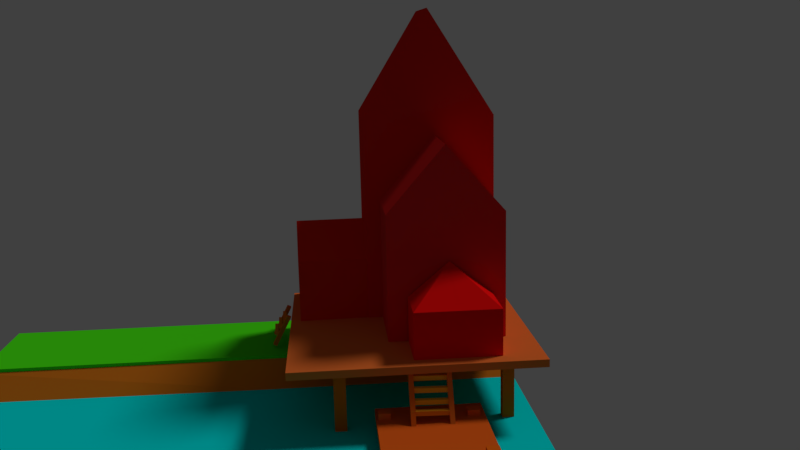 # Source: anastasius.blend  (saved by Blender 2.79.0; exported with 4.5.12 LTS)
import bpy
from mathutils import Matrix  # noqa: F401  (used for matrix-valued properties, if any)

bpy.ops.wm.read_factory_settings(use_empty=True)
scene = bpy.context.scene
scene.name = 'Scene'

# ---- collections
col_collection_1 = bpy.data.collections.new('Collection 1'); scene.collection.children.link(col_collection_1)

# ---- materials (node trees are filled in below, after node groups)
mat_material_005 = bpy.data.materials.new('Material.005')
mat_material_005.alpha_threshold = 0.0
mat_material_005.use_transparent_shadow = False
mat_material_005.diffuse_color = (0.8, 0.3911, 0.01814, 1.0)
mat_material_005.roughness = 0.5
mat_material_007 = bpy.data.materials.new('Material.007')
mat_material_007.alpha_threshold = 0.0
mat_material_007.use_transparent_shadow = False
mat_material_007.diffuse_color = (0.8, 0.388, 0.01025, 1.0)
mat_material_007.roughness = 0.5
mat_material_023 = bpy.data.materials.new('Material.023')
mat_material_023.alpha_threshold = 0.0
mat_material_023.use_transparent_shadow = False
mat_material_023.diffuse_color = (0.8, 0.2266, 0.001922, 1.0)
mat_material_023.roughness = 0.5
mat_material_024 = bpy.data.materials.new('Material.024')
mat_material_024.alpha_threshold = 0.0
mat_material_024.use_transparent_shadow = False
mat_material_024.diffuse_color = (0.8, 0.2991, 0.03489, 1.0)
mat_material_024.roughness = 0.5
mat_material_020 = bpy.data.materials.new('Material.020')
mat_material_020.alpha_threshold = 0.0
mat_material_020.use_transparent_shadow = False
mat_material_020.diffuse_color = (0.8, 0.1684, 0.01018, 1.0)
mat_material_020.roughness = 0.5
mat_material_008 = bpy.data.materials.new('Material.008')
mat_material_008.alpha_threshold = 0.0
mat_material_008.use_transparent_shadow = False
mat_material_008.diffuse_color = (0.8, 0.4175, 0.002025, 1.0)
mat_material_008.roughness = 0.5
mat_material_022 = bpy.data.materials.new('Material.022')
mat_material_022.alpha_threshold = 0.0
mat_material_022.use_transparent_shadow = False
mat_material_022.diffuse_color = (0.8, 0.2227, 0.01171, 1.0)
mat_material_022.roughness = 0.5
mat_material_021 = bpy.data.materials.new('Material.021')
mat_material_021.alpha_threshold = 0.0
mat_material_021.use_transparent_shadow = False
mat_material_021.diffuse_color = (0.8, 0.1368, 0.01159, 1.0)
mat_material_021.roughness = 0.5
mat_material_009 = bpy.data.materials.new('Material.009')
mat_material_009.alpha_threshold = 0.0
mat_material_009.use_transparent_shadow = False
mat_material_009.diffuse_color = (0.8, 0.3103, 0.01184, 1.0)
mat_material_009.roughness = 0.5
mat_material_006 = bpy.data.materials.new('Material.006')
mat_material_006.alpha_threshold = 0.0
mat_material_006.use_transparent_shadow = False
mat_material_006.diffuse_color = (0.8, 0.1777, 0.01943, 1.0)
mat_material_006.roughness = 0.5
mat_material_004 = bpy.data.materials.new('Material.004')
mat_material_004.alpha_threshold = 0.0
mat_material_004.use_transparent_shadow = False
mat_material_004.diffuse_color = (0.8, 0.1453, 0.007748, 1.0)
mat_material_004.roughness = 0.5
mat_material_003 = bpy.data.materials.new('Material.003')
mat_material_003.alpha_threshold = 0.0
mat_material_003.use_transparent_shadow = False
mat_material_003.diffuse_color = (0.06769, 0.8, 0.008723, 1.0)
mat_material_003.roughness = 0.5
mat_material_001 = bpy.data.materials.new('Material.001')
mat_material_001.alpha_threshold = 0.0
mat_material_001.use_transparent_shadow = False
mat_material_001.diffuse_color = (1.0, 0.005605, 0.005605, 1.0)
mat_material_001.roughness = 0.5
mat_material_028 = bpy.data.materials.new('Material.028')
mat_material_028.alpha_threshold = 0.0
mat_material_028.use_transparent_shadow = False
mat_material_028.diffuse_color = (0.8, 0.01941, 0.005779, 1.0)
mat_material_028.roughness = 0.5
mat_material_026 = bpy.data.materials.new('Material.026')
mat_material_026.alpha_threshold = 0.0
mat_material_026.use_transparent_shadow = False
mat_material_026.diffuse_color = (0.8, 0.01848, 0.01848, 1.0)
mat_material_026.roughness = 0.5
mat_material_027 = bpy.data.materials.new('Material.027')
mat_material_027.alpha_threshold = 0.0
mat_material_027.use_transparent_shadow = False
mat_material_027.diffuse_color = (0.8, 0.01542, 0.009393, 1.0)
mat_material_027.roughness = 0.5
mat_material_012 = bpy.data.materials.new('Material.012')
mat_material_012.alpha_threshold = 0.0
mat_material_012.use_transparent_shadow = False
mat_material_012.diffuse_color = (0.8, 0.1182, 0.01118, 1.0)
mat_material_012.roughness = 0.5
mat_material_013 = bpy.data.materials.new('Material.013')
mat_material_013.alpha_threshold = 0.0
mat_material_013.use_transparent_shadow = False
mat_material_013.diffuse_color = (0.8, 0.1338, 0.01529, 1.0)
mat_material_013.roughness = 0.5
mat_material_014 = bpy.data.materials.new('Material.014')
mat_material_014.alpha_threshold = 0.0
mat_material_014.use_transparent_shadow = False
mat_material_014.diffuse_color = (0.8, 0.1204, 0.01391, 1.0)
mat_material_014.roughness = 0.5
mat_material_010 = bpy.data.materials.new('Material.010')
mat_material_010.alpha_threshold = 0.0
mat_material_010.use_transparent_shadow = False
mat_material_010.diffuse_color = (0.8, 0.1317, 0.006946, 1.0)
mat_material_010.roughness = 0.5
mat_material_015 = bpy.data.materials.new('Material.015')
mat_material_015.alpha_threshold = 0.0
mat_material_015.use_transparent_shadow = False
mat_material_015.diffuse_color = (0.8, 0.1648, 0.03153, 1.0)
mat_material_015.roughness = 0.5
mat_material_018 = bpy.data.materials.new('Material.018')
mat_material_018.alpha_threshold = 0.0
mat_material_018.use_transparent_shadow = False
mat_material_018.diffuse_color = (0.8, 0.09207, 0.006826, 1.0)
mat_material_018.roughness = 0.5
mat_material_017 = bpy.data.materials.new('Material.017')
mat_material_017.alpha_threshold = 0.0
mat_material_017.use_transparent_shadow = False
mat_material_017.diffuse_color = (0.8, 0.1344, 0.004618, 1.0)
mat_material_017.roughness = 0.5
mat_material_011 = bpy.data.materials.new('Material.011')
mat_material_011.alpha_threshold = 0.0
mat_material_011.use_transparent_shadow = False
mat_material_011.diffuse_color = (0.8, 0.1564, 0.01911, 1.0)
mat_material_011.roughness = 0.5
mat_material_019 = bpy.data.materials.new('Material.019')
mat_material_019.alpha_threshold = 0.0
mat_material_019.use_transparent_shadow = False
mat_material_019.diffuse_color = (0.8, 0.09581, 0.01124, 1.0)
mat_material_019.roughness = 0.5
mat_material_016 = bpy.data.materials.new('Material.016')
mat_material_016.alpha_threshold = 0.0
mat_material_016.use_transparent_shadow = False
mat_material_016.diffuse_color = (0.8, 0.1566, 0.00645, 1.0)
mat_material_016.roughness = 0.5
mat_material_002 = bpy.data.materials.new('Material.002')
mat_material_002.alpha_threshold = 0.0
mat_material_002.use_transparent_shadow = False
mat_material_002.diffuse_color = (0.0, 0.8, 0.7813, 1.0)
mat_material_002.roughness = 0.5
mat_material_025 = bpy.data.materials.new('Material.025')
mat_material_025.alpha_threshold = 0.0
mat_material_025.use_transparent_shadow = False
mat_material_025.diffuse_color = (0.8, 0.2032, 0.01492, 1.0)
mat_material_025.roughness = 0.5
mat_material = bpy.data.materials.new('Material')
mat_material.alpha_threshold = 0.0
mat_material.use_transparent_shadow = False
mat_material.diffuse_color = (0.8, 0.1508, 0.01271, 1.0)
mat_material.roughness = 0.5
mat_material.line_color = (0.0, 0.0, 0.0, 1.0)

# ---- material node trees

# ---- world
world_world = bpy.data.worlds.new('World'); scene.world = world_world
world_world.color = (0.05088, 0.05088, 0.05088)
world_world.use_sun_shadow = False
world_world.sun_shadow_jitter_overblur = 0.0
world_world.cycles.sampling_method = 'MANUAL'

# ---- cameras
cam_camera = bpy.data.cameras.new('Camera')
cam_camera.clip_end = 100.0
cam_camera.lens = 35.0
cam_camera.sensor_width = 32.0
cam_camera.sensor_height = 18.0
cam_camera.ortho_scale = 7.314
cam_camera.dof.focus_distance = 0.0
cam_camera.dof.aperture_fstop = 128.0

# ---- lights
light_lamp = bpy.data.lights.new('Lamp', 'SUN')
light_lamp.transmission_factor = 0.0
light_lamp.cutoff_distance = 30.0
light_lamp.angle = 0.1993
light_lamp.energy = 1.0
light_lamp.shadow_buffer_clip_start = 1.001
light_lamp.shadow_soft_size = 0.1
light_lamp.shadow_cascade_max_distance = 1000.0

# ---- meshes
me_cube_031 = bpy.data.meshes.new('Cube.031')
me_cube_031.from_pydata([(-0.6814, -1.0, -5.837), (-0.6814, -1.0, 5.837), (-0.6814, 1.0, -5.837), (-0.6814, 1.0, 5.837), (0.6814, -1.0, -5.837), (0.6814, -1.0, 5.837), (0.6814, 1.0, -5.837), (0.6814, 1.0, 5.837)], [], [(0, 1, 3, 2), (2, 3, 7, 6), (6, 7, 5, 4), (4, 5, 1, 0), (2, 6, 4, 0), (7, 3, 1, 5)])
me_cube_031.materials.append(mat_material_005)
me_cube_031.use_remesh_preserve_volume = False
me_cube_031.use_remesh_preserve_attributes = False
me_cube_031.use_mirror_vertex_groups = False
me_cube_031.update()
me_cube_030 = bpy.data.meshes.new('Cube.030')
me_cube_030.from_pydata([(-0.6814, -1.0, -5.837), (-0.6814, -1.0, 5.837), (-0.6814, 1.0, -5.837), (-0.6814, 1.0, 5.837), (0.6814, -1.0, -5.837), (0.6814, -1.0, 5.837), (0.6814, 1.0, -5.837), (0.6814, 1.0, 5.837)], [], [(0, 1, 3, 2), (2, 3, 7, 6), (6, 7, 5, 4), (4, 5, 1, 0), (2, 6, 4, 0), (7, 3, 1, 5)])
me_cube_030.materials.append(mat_material_007)
me_cube_030.use_remesh_preserve_volume = False
me_cube_030.use_remesh_preserve_attributes = False
me_cube_030.use_mirror_vertex_groups = False
me_cube_030.update()
me_cube_028 = bpy.data.meshes.new('Cube.028')
me_cube_028.from_pydata([(-0.6814, -1.0, -5.837), (-0.6814, -1.0, 5.837), (-0.6814, 1.0, -5.837), (-0.6814, 1.0, 5.837), (0.6814, -1.0, -5.837), (0.6814, -1.0, 5.837), (0.6814, 1.0, -5.837), (0.6814, 1.0, 5.837)], [], [(0, 1, 3, 2), (2, 3, 7, 6), (6, 7, 5, 4), (4, 5, 1, 0), (2, 6, 4, 0), (7, 3, 1, 5)])
me_cube_028.materials.append(mat_material_023)
me_cube_028.use_remesh_preserve_volume = False
me_cube_028.use_remesh_preserve_attributes = False
me_cube_028.use_mirror_vertex_groups = False
me_cube_028.update()
me_cube_027 = bpy.data.meshes.new('Cube.027')
me_cube_027.from_pydata([(-0.6814, -1.0, -5.837), (-0.6814, -1.0, 5.837), (-0.6814, 1.0, -5.837), (-0.6814, 1.0, 5.837), (0.6814, -1.0, -5.837), (0.6814, -1.0, 5.837), (0.6814, 1.0, -5.837), (0.6814, 1.0, 5.837)], [], [(0, 1, 3, 2), (2, 3, 7, 6), (6, 7, 5, 4), (4, 5, 1, 0), (2, 6, 4, 0), (7, 3, 1, 5)])
me_cube_027.materials.append(mat_material_024)
me_cube_027.use_remesh_preserve_volume = False
me_cube_027.use_remesh_preserve_attributes = False
me_cube_027.use_mirror_vertex_groups = False
me_cube_027.update()
me_cube_026 = bpy.data.meshes.new('Cube.026')
me_cube_026.from_pydata([(-0.6814, -1.0, -5.837), (-0.6814, -1.0, 5.837), (-0.6814, 1.0, -5.837), (-0.6814, 1.0, 5.837), (0.6814, -1.0, -5.837), (0.6814, -1.0, 5.837), (0.6814, 1.0, -5.837), (0.6814, 1.0, 5.837)], [], [(0, 1, 3, 2), (2, 3, 7, 6), (6, 7, 5, 4), (4, 5, 1, 0), (2, 6, 4, 0), (7, 3, 1, 5)])
me_cube_026.materials.append(mat_material_020)
me_cube_026.use_remesh_preserve_volume = False
me_cube_026.use_remesh_preserve_attributes = False
me_cube_026.use_mirror_vertex_groups = False
me_cube_026.update()
me_cube_025 = bpy.data.meshes.new('Cube.025')
me_cube_025.from_pydata([(-0.6814, -1.0, -5.837), (-0.6814, -1.0, 5.837), (-0.6814, 1.0, -5.837), (-0.6814, 1.0, 5.837), (0.6814, -1.0, -5.837), (0.6814, -1.0, 5.837), (0.6814, 1.0, -5.837), (0.6814, 1.0, 5.837)], [], [(0, 1, 3, 2), (2, 3, 7, 6), (6, 7, 5, 4), (4, 5, 1, 0), (2, 6, 4, 0), (7, 3, 1, 5)])
me_cube_025.materials.append(mat_material_008)
me_cube_025.use_remesh_preserve_volume = False
me_cube_025.use_remesh_preserve_attributes = False
me_cube_025.use_mirror_vertex_groups = False
me_cube_025.update()
me_cube_024 = bpy.data.meshes.new('Cube.024')
me_cube_024.from_pydata([], [], [])
me_cube_024.use_remesh_preserve_volume = False
me_cube_024.use_remesh_preserve_attributes = False
me_cube_024.use_mirror_vertex_groups = False
me_cube_024.update()
me_cube_023 = bpy.data.meshes.new('Cube.023')
me_cube_023.from_pydata([(-0.6814, -1.0, -5.837), (-0.6814, -1.0, 5.837), (-0.6814, 1.0, -5.837), (-0.6814, 1.0, 5.837), (0.6814, -1.0, -5.837), (0.6814, -1.0, 5.837), (0.6814, 1.0, -5.837), (0.6814, 1.0, 5.837)], [], [(0, 1, 3, 2), (2, 3, 7, 6), (6, 7, 5, 4), (4, 5, 1, 0), (2, 6, 4, 0), (7, 3, 1, 5)])
me_cube_023.materials.append(mat_material_022)
me_cube_023.use_remesh_preserve_volume = False
me_cube_023.use_remesh_preserve_attributes = False
me_cube_023.use_mirror_vertex_groups = False
me_cube_023.update()
me_cube_021 = bpy.data.meshes.new('Cube.021')
me_cube_021.from_pydata([(-0.6814, -1.0, -5.837), (-0.6814, -1.0, 5.837), (-0.6814, 1.0, -5.837), (-0.6814, 1.0, 5.837), (0.6814, -1.0, -5.837), (0.6814, -1.0, 5.837), (0.6814, 1.0, -5.837), (0.6814, 1.0, 5.837)], [], [(0, 1, 3, 2), (2, 3, 7, 6), (6, 7, 5, 4), (4, 5, 1, 0), (2, 6, 4, 0), (7, 3, 1, 5)])
me_cube_021.materials.append(mat_material_021)
me_cube_021.use_remesh_preserve_volume = False
me_cube_021.use_remesh_preserve_attributes = False
me_cube_021.use_mirror_vertex_groups = False
me_cube_021.update()
me_cube_018 = bpy.data.meshes.new('Cube.018')
me_cube_018.from_pydata([(-0.6814, -1.0, -5.837), (-0.6814, -1.0, 5.837), (-0.6814, 1.0, -5.837), (-0.6814, 1.0, 5.837), (0.6814, -1.0, -5.837), (0.6814, -1.0, 5.837), (0.6814, 1.0, -5.837), (0.6814, 1.0, 5.837)], [], [(0, 1, 3, 2), (2, 3, 7, 6), (6, 7, 5, 4), (4, 5, 1, 0), (2, 6, 4, 0), (7, 3, 1, 5)])
me_cube_018.materials.append(mat_material_009)
me_cube_018.use_remesh_preserve_volume = False
me_cube_018.use_remesh_preserve_attributes = False
me_cube_018.use_mirror_vertex_groups = False
me_cube_018.update()
me_cube_016 = bpy.data.meshes.new('Cube.016')
me_cube_016.from_pydata([(-0.6814, -1.0, -5.837), (-0.6814, -1.0, 5.837), (-0.6814, 1.0, -5.837), (-0.6814, 1.0, 5.837), (0.6814, -1.0, -5.837), (0.6814, -1.0, 5.837), (0.6814, 1.0, -5.837), (0.6814, 1.0, 5.837)], [], [(0, 1, 3, 2), (2, 3, 7, 6), (6, 7, 5, 4), (4, 5, 1, 0), (2, 6, 4, 0), (7, 3, 1, 5)])
me_cube_016.materials.append(mat_material_006)
me_cube_016.use_remesh_preserve_volume = False
me_cube_016.use_remesh_preserve_attributes = False
me_cube_016.use_mirror_vertex_groups = False
me_cube_016.update()
me_cube_015 = bpy.data.meshes.new('Cube.015')
me_cube_015.from_pydata([(-0.6814, -1.0, -5.837), (-0.6814, -1.0, 5.837), (-0.6814, 1.0, -5.837), (-0.6814, 1.0, 5.837), (0.6814, -1.0, -5.837), (0.6814, -1.0, 5.837), (0.6814, 1.0, -5.837), (0.6814, 1.0, 5.837)], [], [(0, 1, 3, 2), (2, 3, 7, 6), (6, 7, 5, 4), (4, 5, 1, 0), (2, 6, 4, 0), (7, 3, 1, 5)])
me_cube_015.materials.append(mat_material_004)
me_cube_015.use_remesh_preserve_volume = False
me_cube_015.use_remesh_preserve_attributes = False
me_cube_015.use_mirror_vertex_groups = False
me_cube_015.update()
me_cube_022 = bpy.data.meshes.new('Cube.022')
me_cube_022.from_pydata([(-1.132, -0.9143, 0.9189), (-1.132, -0.9143, 1.418), (-1.132, 1.153, 0.9189), (-1.132, 1.153, 1.418), (0.9174, -0.9143, 0.9189), (0.9174, -0.9143, 1.418), (0.9174, 1.153, 0.9189), (0.9174, 1.153, 1.418)], [], [(0, 1, 3, 2), (2, 3, 7, 6), (6, 7, 5, 4), (4, 5, 1, 0), (2, 6, 4, 0), (7, 3, 1, 5)])
me_cube_022.materials.append(mat_material_003)
me_cube_022.use_remesh_preserve_volume = False
me_cube_022.use_remesh_preserve_attributes = False
me_cube_022.use_mirror_vertex_groups = False
me_cube_022.update()
me_cube_019 = bpy.data.meshes.new('Cube.019')
me_cube_019.from_pydata([(-1.0, -1.0, -1.0), (-0.01803, 0.9805, 1.0), (-1.0, 1.0, -1.0), (-0.02803, 1.0, 1.0), (1.0, -1.0, -1.0), (-0.004449, 0.9911, 1.0), (1.0, 1.0, -1.0), (-0.004449, 1.0, 1.0), (-1.0, -1.0, 0.1923), (-1.0, 1.0, 0.1923), (1.0, 1.0, 0.1923), (1.0, -1.0, 0.1923), (0.0, 1.0, -1.0), (0.0, 1.0, 1.0), (0.0, -1.0, -1.0), (0.0, 0.9749, 1.0), (0.0, -1.0, 0.1923), (0.0, 1.0, 0.1923)], [], [(8, 1, 3, 9), (17, 13, 7, 10), (10, 7, 5, 11), (16, 15, 1, 8), (12, 6, 4, 14), (13, 3, 1, 15), (14, 16, 8, 0), (6, 10, 11, 4), (12, 17, 10, 6), (0, 8, 9, 2), (2, 9, 17, 12), (4, 11, 16, 14), (7, 13, 15, 5), (2, 12, 14, 0), (11, 5, 15, 16), (9, 3, 13, 17)])
me_cube_019.materials.append(mat_material_001)
me_cube_019.use_remesh_preserve_volume = False
me_cube_019.use_remesh_preserve_attributes = False
me_cube_019.use_mirror_vertex_groups = False
me_cube_019.update()
me_cube_017 = bpy.data.meshes.new('Cube.017')
me_cube_017.from_pydata([(-1.0, -1.0, -1.0), (-1.0, -1.0, 1.0), (-1.0, 1.0, -1.0), (-1.0, 1.0, 1.0), (1.0, -1.0, -1.0), (1.0, -1.0, 1.0), (1.0, 1.0, -1.0), (1.0, 1.0, 1.0), (-0.001081, 1.0, -1.0), (-0.001081, 1.0, 2.009), (-0.001081, -1.0, -1.0), (-0.001081, -1.0, 2.009)], [], [(0, 1, 3, 2), (8, 9, 7, 6), (6, 7, 5, 4), (10, 11, 1, 0), (8, 6, 4, 10), (9, 3, 1, 11), (7, 9, 11, 5), (2, 8, 10, 0), (4, 5, 11, 10), (2, 3, 9, 8)])
me_cube_017.materials.append(mat_material_028)
me_cube_017.use_remesh_preserve_volume = False
me_cube_017.use_remesh_preserve_attributes = False
me_cube_017.use_mirror_vertex_groups = False
me_cube_017.update()
me_cube_014 = bpy.data.meshes.new('Cube.014')
me_cube_014.from_pydata([(-1.0, -1.0, -1.0), (-1.0, -1.0, 1.0), (-1.0, 1.0, -1.0), (-1.0, 1.0, 1.0), (1.0, -1.0, -1.0), (1.0, -1.0, 1.0), (1.0, 1.0, -1.0), (1.0, 1.0, 1.0), (-0.001081, 1.0, -1.0), (-0.001081, 1.0, 2.009), (-0.001081, -1.0, -1.0), (-0.001081, -1.0, 2.009)], [], [(0, 1, 3, 2), (8, 9, 7, 6), (6, 7, 5, 4), (10, 11, 1, 0), (8, 6, 4, 10), (9, 3, 1, 11), (7, 9, 11, 5), (2, 8, 10, 0), (4, 5, 11, 10), (2, 3, 9, 8)])
me_cube_014.materials.append(mat_material_026)
me_cube_014.use_remesh_preserve_volume = False
me_cube_014.use_remesh_preserve_attributes = False
me_cube_014.use_mirror_vertex_groups = False
me_cube_014.update()
me_cube_012 = bpy.data.meshes.new('Cube.012')
me_cube_012.from_pydata([(-1.0, -1.0, -1.0), (-1.0, -1.0, 1.0), (-1.0, 1.0, -1.0), (-1.0, 1.0, 1.0), (1.0, -1.0, -1.0), (1.0, -1.0, 1.0), (1.0, 1.0, -1.0), (1.0, 1.0, 1.0), (-0.001081, 1.0, -1.0), (-0.001081, 1.0, 2.009), (-0.001081, -1.0, -1.0), (-0.001081, -1.0, 2.009)], [], [(0, 1, 3, 2), (8, 9, 7, 6), (6, 7, 5, 4), (10, 11, 1, 0), (8, 6, 4, 10), (9, 3, 1, 11), (7, 9, 11, 5), (2, 8, 10, 0), (4, 5, 11, 10), (2, 3, 9, 8)])
me_cube_012.materials.append(mat_material_027)
me_cube_012.use_remesh_preserve_volume = False
me_cube_012.use_remesh_preserve_attributes = False
me_cube_012.use_mirror_vertex_groups = False
me_cube_012.update()
me_cube_013 = bpy.data.meshes.new('Cube.013')
me_cube_013.from_pydata([(-1.0, -1.0, -1.0), (-1.0, -1.0, 1.0), (-1.0, 1.0, -1.0), (-1.0, 1.0, 1.0), (1.0, -1.0, -1.0), (1.0, -1.0, 1.0), (1.0, 1.0, -1.0), (1.0, 1.0, 1.0)], [], [(0, 1, 3, 2), (2, 3, 7, 6), (6, 7, 5, 4), (4, 5, 1, 0), (2, 6, 4, 0), (7, 3, 1, 5)])
me_cube_013.materials.append(mat_material_012)
me_cube_013.use_remesh_preserve_volume = False
me_cube_013.use_remesh_preserve_attributes = False
me_cube_013.use_mirror_vertex_groups = False
me_cube_013.update()
me_cube_011 = bpy.data.meshes.new('Cube.011')
me_cube_011.from_pydata([(-1.0, -1.0, -1.0), (-1.0, -1.0, 1.0), (-1.0, 1.0, -1.0), (-1.0, 1.0, 1.0), (1.0, -1.0, -1.0), (1.0, -1.0, 1.0), (1.0, 1.0, -1.0), (1.0, 1.0, 1.0)], [], [(0, 1, 3, 2), (2, 3, 7, 6), (6, 7, 5, 4), (4, 5, 1, 0), (2, 6, 4, 0), (7, 3, 1, 5)])
me_cube_011.materials.append(mat_material_013)
me_cube_011.use_remesh_preserve_volume = False
me_cube_011.use_remesh_preserve_attributes = False
me_cube_011.use_mirror_vertex_groups = False
me_cube_011.update()
me_cube_010 = bpy.data.meshes.new('Cube.010')
me_cube_010.from_pydata([(-1.0, -1.0, -1.0), (-1.0, -1.0, 1.0), (-1.0, 1.0, -1.0), (-1.0, 1.0, 1.0), (1.0, -1.0, -1.0), (1.0, -1.0, 1.0), (1.0, 1.0, -1.0), (1.0, 1.0, 1.0)], [], [(0, 1, 3, 2), (2, 3, 7, 6), (6, 7, 5, 4), (4, 5, 1, 0), (2, 6, 4, 0), (7, 3, 1, 5)])
me_cube_010.materials.append(mat_material_014)
me_cube_010.use_remesh_preserve_volume = False
me_cube_010.use_remesh_preserve_attributes = False
me_cube_010.use_mirror_vertex_groups = False
me_cube_010.update()
me_cube_009 = bpy.data.meshes.new('Cube.009')
me_cube_009.from_pydata([(-1.0, -1.0, -1.0), (-1.0, -1.0, 1.0), (-1.0, 1.0, -1.0), (-1.0, 1.0, 1.0), (1.0, -1.0, -1.0), (1.0, -1.0, 1.0), (1.0, 1.0, -1.0), (1.0, 1.0, 1.0)], [], [(0, 1, 3, 2), (2, 3, 7, 6), (6, 7, 5, 4), (4, 5, 1, 0), (2, 6, 4, 0), (7, 3, 1, 5)])
me_cube_009.materials.append(mat_material_010)
me_cube_009.use_remesh_preserve_volume = False
me_cube_009.use_remesh_preserve_attributes = False
me_cube_009.use_mirror_vertex_groups = False
me_cube_009.update()
me_cube_008 = bpy.data.meshes.new('Cube.008')
me_cube_008.from_pydata([(-1.0, -1.0, -1.0), (-1.0, -1.0, 1.0), (-1.0, 1.0, -1.0), (-1.0, 1.0, 1.0), (1.0, -1.0, -1.0), (1.0, -1.0, 1.0), (1.0, 1.0, -1.0), (1.0, 1.0, 1.0)], [], [(0, 1, 3, 2), (2, 3, 7, 6), (6, 7, 5, 4), (4, 5, 1, 0), (2, 6, 4, 0), (7, 3, 1, 5)])
me_cube_008.materials.append(mat_material_015)
me_cube_008.use_remesh_preserve_volume = False
me_cube_008.use_remesh_preserve_attributes = False
me_cube_008.use_mirror_vertex_groups = False
me_cube_008.update()
me_cube_007 = bpy.data.meshes.new('Cube.007')
me_cube_007.from_pydata([(-1.0, -1.0, -1.0), (-1.0, -1.0, 1.0), (-1.0, 1.0, -1.0), (-1.0, 1.0, 1.0), (1.0, -1.0, -1.0), (1.0, -1.0, 1.0), (1.0, 1.0, -1.0), (1.0, 1.0, 1.0)], [], [(0, 1, 3, 2), (2, 3, 7, 6), (6, 7, 5, 4), (4, 5, 1, 0), (2, 6, 4, 0), (7, 3, 1, 5)])
me_cube_007.materials.append(mat_material_018)
me_cube_007.use_remesh_preserve_volume = False
me_cube_007.use_remesh_preserve_attributes = False
me_cube_007.use_mirror_vertex_groups = False
me_cube_007.update()
me_cube_006 = bpy.data.meshes.new('Cube.006')
me_cube_006.from_pydata([(-1.0, -1.0, -1.0), (-1.0, -1.0, 1.0), (-1.0, 1.0, -1.0), (-1.0, 1.0, 1.0), (1.0, -1.0, -1.0), (1.0, -1.0, 1.0), (1.0, 1.0, -1.0), (1.0, 1.0, 1.0)], [], [(0, 1, 3, 2), (2, 3, 7, 6), (6, 7, 5, 4), (4, 5, 1, 0), (2, 6, 4, 0), (7, 3, 1, 5)])
me_cube_006.materials.append(mat_material_017)
me_cube_006.use_remesh_preserve_volume = False
me_cube_006.use_remesh_preserve_attributes = False
me_cube_006.use_mirror_vertex_groups = False
me_cube_006.update()
me_cube_005 = bpy.data.meshes.new('Cube.005')
me_cube_005.from_pydata([(-1.0, -1.0, -1.0), (-1.0, -1.0, 1.0), (-1.0, 1.0, -1.0), (-1.0, 1.0, 1.0), (1.0, -1.0, -1.0), (1.0, -1.0, 1.0), (1.0, 1.0, -1.0), (1.0, 1.0, 1.0)], [], [(0, 1, 3, 2), (2, 3, 7, 6), (6, 7, 5, 4), (4, 5, 1, 0), (2, 6, 4, 0), (7, 3, 1, 5)])
me_cube_005.materials.append(mat_material_011)
me_cube_005.use_remesh_preserve_volume = False
me_cube_005.use_remesh_preserve_attributes = False
me_cube_005.use_mirror_vertex_groups = False
me_cube_005.update()
me_cube_004 = bpy.data.meshes.new('Cube.004')
me_cube_004.from_pydata([(-1.0, -1.0, -1.0), (-1.0, -1.0, 1.0), (-1.0, 1.0, -1.0), (-1.0, 1.0, 1.0), (1.0, -1.0, -1.0), (1.0, -1.0, 1.0), (1.0, 1.0, -1.0), (1.0, 1.0, 1.0)], [], [(0, 1, 3, 2), (2, 3, 7, 6), (6, 7, 5, 4), (4, 5, 1, 0), (2, 6, 4, 0), (7, 3, 1, 5)])
me_cube_004.materials.append(mat_material_019)
me_cube_004.use_remesh_preserve_volume = False
me_cube_004.use_remesh_preserve_attributes = False
me_cube_004.use_mirror_vertex_groups = False
me_cube_004.update()
me_cube_003 = bpy.data.meshes.new('Cube.003')
me_cube_003.from_pydata([(-1.0, -1.0, -1.0), (-1.0, -1.0, 1.0), (-1.0, 1.0, -1.0), (-1.0, 1.0, 1.0), (1.0, -1.0, -1.0), (1.0, -1.0, 1.0), (1.0, 1.0, -1.0), (1.0, 1.0, 1.0)], [], [(0, 1, 3, 2), (2, 3, 7, 6), (6, 7, 5, 4), (4, 5, 1, 0), (2, 6, 4, 0), (7, 3, 1, 5)])
me_cube_003.materials.append(mat_material_016)
me_cube_003.use_remesh_preserve_volume = False
me_cube_003.use_remesh_preserve_attributes = False
me_cube_003.use_mirror_vertex_groups = False
me_cube_003.update()
me_cube_002 = bpy.data.meshes.new('Cube.002')
me_cube_002.from_pydata([(-0.8322, -0.9321, -0.8306), (-0.8235, -0.8967, 1.0), (-0.8298, 1.057, -1.072), (-0.8469, 1.119, 0.9276), (1.0, -0.9212, -1.0), (1.0, -1.006, 1.0), (1.001, 1.181, -1.072), (1.001, 1.126, 0.9279)], [], [(0, 1, 3, 2), (2, 3, 7, 6), (6, 7, 5, 4), (4, 5, 1, 0), (2, 6, 4, 0), (7, 3, 1, 5)])
me_cube_002.materials.append(mat_material_002)
me_cube_002.use_remesh_preserve_volume = False
me_cube_002.use_remesh_preserve_attributes = False
me_cube_002.use_mirror_vertex_groups = False
me_cube_002.update()
me_cube_001 = bpy.data.meshes.new('Cube.001')
me_cube_001.from_pydata([(-1.156, -1.713, -0.6572), (-1.161, -1.0, 0.9936), (-1.162, 1.143, -0.6672), (-1.161, 1.098, 0.9936), (1.033, -1.877, -0.6831), (1.076, -1.0, 1.0), (1.056, 1.089, -0.6752), (1.057, 1.098, 1.0)], [], [(0, 1, 3, 2), (2, 3, 7, 6), (6, 7, 5, 4), (4, 5, 1, 0), (2, 6, 4, 0), (7, 3, 1, 5)])
me_cube_001.materials.append(mat_material_025)
me_cube_001.use_remesh_preserve_volume = False
me_cube_001.use_remesh_preserve_attributes = False
me_cube_001.use_mirror_vertex_groups = False
me_cube_001.update()
me_cube = bpy.data.meshes.new('Cube')
me_cube.from_pydata([(1.0, 1.0, -2.939), (1.0, -1.0, -2.939), (-1.0, -1.0, -2.939), (-1.0, 1.0, -2.939), (1.0, 1.0, -0.9389), (1.0, -1.0, -0.9389), (-1.0, -1.0, -0.9389), (-1.0, 1.0, -0.9389)], [], [(0, 1, 2, 3), (4, 7, 6, 5), (0, 4, 5, 1), (1, 5, 6, 2), (2, 6, 7, 3), (4, 0, 3, 7)])
me_cube.materials.append(mat_material)
me_cube.use_remesh_preserve_volume = False
me_cube.use_remesh_preserve_attributes = False
me_cube.use_mirror_vertex_groups = False
me_cube.update()

# ---- objects
ob_cube_030 = bpy.data.objects.new('Cube.030', me_cube_031)
ob_cube_029 = bpy.data.objects.new('Cube.029', me_cube_030)
ob_cube_028 = bpy.data.objects.new('Cube.028', me_cube_028)
ob_cube_027 = bpy.data.objects.new('Cube.027', me_cube_027)
ob_cube_026 = bpy.data.objects.new('Cube.026', me_cube_026)
ob_cube_025 = bpy.data.objects.new('Cube.025', me_cube_025)
ob_cube_024 = bpy.data.objects.new('Cube.024', me_cube_024)
ob_cube_023 = bpy.data.objects.new('Cube.023', me_cube_023)
ob_cube_022 = bpy.data.objects.new('Cube.022', me_cube_021)
ob_cube_020 = bpy.data.objects.new('Cube.020', me_cube_018)
ob_cube_019 = bpy.data.objects.new('Cube.019', me_cube_016)
ob_cube_016 = bpy.data.objects.new('Cube.016', me_cube_015)
ob_cube_015 = bpy.data.objects.new('Cube.015', me_cube_022)
ob_cube_018 = bpy.data.objects.new('Cube.018', me_cube_019)
ob_cube_017 = bpy.data.objects.new('Cube.017', me_cube_017)
ob_cube_014 = bpy.data.objects.new('Cube.014', me_cube_014)
ob_cube_013 = bpy.data.objects.new('Cube.013', me_cube_012)
ob_cube_012 = bpy.data.objects.new('Cube.012', me_cube_013)
ob_cube_011 = bpy.data.objects.new('Cube.011', me_cube_011)
ob_cube_010 = bpy.data.objects.new('Cube.010', me_cube_010)
ob_cube_009 = bpy.data.objects.new('Cube.009', me_cube_009)
ob_cube_008 = bpy.data.objects.new('Cube.008', me_cube_008)
ob_cube_007 = bpy.data.objects.new('Cube.007', me_cube_007)
ob_cube_006 = bpy.data.objects.new('Cube.006', me_cube_006)
ob_cube_005 = bpy.data.objects.new('Cube.005', me_cube_005)
ob_cube_004 = bpy.data.objects.new('Cube.004', me_cube_004)
ob_cube_003 = bpy.data.objects.new('Cube.003', me_cube_003)
ob_cube_002 = bpy.data.objects.new('Cube.002', me_cube_002)
ob_cube_001 = bpy.data.objects.new('Cube.001', me_cube_001)
ob_cube = bpy.data.objects.new('Cube', me_cube)
ob_lamp = bpy.data.objects.new('Lamp', light_lamp)
ob_camera = bpy.data.objects.new('Camera', cam_camera)

# ---- transforms, parenting, visibility, modifiers, constraints
ob_cube_030.location = (13.3, -8.339, 5.423)
ob_cube_030.rotation_euler = (2.635, 1.54, 2.643)
ob_cube_030.scale = (0.2714, 0.1911, 0.2614)
ob_cube_030.lineart.crease_threshold = 0.0
ob_cube_029.location = (13.32, -8.898, 4.665)
ob_cube_029.rotation_euler = (2.635, 1.54, 2.643)
ob_cube_029.scale = (0.2714, 0.1911, 0.2614)
ob_cube_029.lineart.crease_threshold = 0.0
ob_cube_028.location = (1.505, 7.204, 5.236)
ob_cube_028.rotation_euler = (-2.326, 1.624, -0.71)
ob_cube_028.scale = (0.123, 0.1555, 0.2182)
ob_cube_028.lineart.crease_threshold = 0.0
ob_cube_027.location = (1.122, 7.304, 4.597)
ob_cube_027.rotation_euler = (-2.326, 1.624, -0.71)
ob_cube_027.scale = (0.123, 0.1555, 0.2182)
ob_cube_027.lineart.crease_threshold = 0.0
ob_cube_026.location = (1.693, 5.787, 4.962)
ob_cube_026.rotation_euler = (0.1391, 0.4649, 0.05467)
ob_cube_026.scale = (0.2714, 0.1911, 0.2614)
ob_cube_026.lineart.crease_threshold = 0.0
ob_cube_025.location = (13.34, -9.252, 3.86)
ob_cube_025.rotation_euler = (2.635, 1.54, 2.643)
ob_cube_025.scale = (0.2714, 0.1911, 0.2614)
ob_cube_025.lineart.crease_threshold = 0.0
ob_cube_024.location = (2.981, -10.3, 2.037)
ob_cube_024.rotation_euler = (-0.5068, -0.0, 0.0)
ob_cube_024.scale = (0.2714, 0.1911, 0.2614)
ob_cube_024.lineart.crease_threshold = 0.0
ob_cube_023.location = (1.909, 7.126, 5.83)
ob_cube_023.rotation_euler = (-2.326, 1.624, -0.71)
ob_cube_023.scale = (0.123, 0.1555, 0.2182)
ob_cube_023.lineart.crease_threshold = 0.0
ob_cube_022.location = (1.609, 8.706, 5.005)
ob_cube_022.rotation_euler = (0.1391, 0.4649, 0.05467)
ob_cube_022.scale = (0.2714, 0.1911, 0.2614)
ob_cube_022.lineart.crease_threshold = 0.0
ob_cube_020.location = (13.34, -9.747, 3.2)
ob_cube_020.rotation_euler = (2.635, 1.54, 2.643)
ob_cube_020.scale = (0.2714, 0.1911, 0.2614)
ob_cube_020.lineart.crease_threshold = 0.0
ob_cube_019.location = (14.87, -9.507, 3.595)
ob_cube_019.rotation_euler = (-0.5068, -0.0, 0.0)
ob_cube_019.scale = (0.2714, 0.2427, 0.4518)
ob_cube_019.lineart.crease_threshold = 0.0
ob_cube_016.location = (11.95, -9.529, 3.66)
ob_cube_016.rotation_euler = (-0.5068, -0.0, 0.0)
ob_cube_016.scale = (0.2714, 0.2365, 0.4313)
ob_cube_016.lineart.crease_threshold = 0.0
ob_cube_015.location = (1.437, 8.156, 2.466)
ob_cube_015.scale = (22.55, 4.724, 0.6151)
ob_cube_015.lineart.crease_threshold = 0.0
ob_cube_018.location = (15.72, -5.702, 9.694)
ob_cube_018.scale = (3.417, 2.111, 3.417)
ob_cube_018.lineart.crease_threshold = 0.0
ob_cube_017.location = (6.582, 7.476, 9.275)
ob_cube_017.rotation_euler = (0.0, -0.0, 1.602)
ob_cube_017.scale = (4.289, 3.203, 2.682)
ob_cube_017.lineart.crease_threshold = 0.0
ob_cube_014.location = (15.46, 0.7053, 11.63)
ob_cube_014.scale = (4.774, 4.138, 5.374)
ob_cube_014.lineart.crease_threshold = 0.0
ob_cube_013.location = (14.96, 7.525, 15.2)
ob_cube_013.scale = (5.55, 4.361, 8.811)
ob_cube_013.lineart.crease_threshold = 0.0
ob_cube_012.location = (13.39, -11.58, 2.173)
ob_cube_012.scale = (4.129, 4.69, 0.3076)
ob_cube_012.lineart.crease_threshold = 0.0
ob_cube_011.location = (9.89, -8.737, 1.99)
ob_cube_011.scale = (0.4687, 0.3832, 1.013)
ob_cube_011.lineart.crease_threshold = 0.0
ob_cube_010.location = (16.61, -8.876, 1.958)
ob_cube_010.scale = (0.4687, 0.3832, 1.013)
ob_cube_010.lineart.crease_threshold = 0.0
ob_cube_009.location = (16.88, -15.69, 1.99)
ob_cube_009.scale = (0.4687, 0.3832, 1.013)
ob_cube_009.lineart.crease_threshold = 0.0
ob_cube_008.location = (12.55, 1.432, 6.314)
ob_cube_008.scale = (9.877, 10.51, 0.3076)
ob_cube_008.lineart.crease_threshold = 0.0
ob_cube_007.location = (19.89, 7.205, 3.821)
ob_cube_007.scale = (0.4687, 0.3832, 2.224)
ob_cube_007.lineart.crease_threshold = 0.0
ob_cube_006.location = (6.61, -7.306, 2.335)
ob_cube_006.scale = (0.4687, 0.3832, 3.892)
ob_cube_006.lineart.crease_threshold = 0.0
ob_cube_005.location = (10.29, -15.79, 1.807)
ob_cube_005.scale = (0.4687, 0.3832, 1.013)
ob_cube_005.lineart.crease_threshold = 0.0
ob_cube_004.location = (6.168, 9.228, 3.937)
ob_cube_004.scale = (0.4687, 0.3832, 2.14)
ob_cube_004.lineart.crease_threshold = 0.0
ob_cube_003.location = (19.76, -6.402, 2.403)
ob_cube_003.scale = (0.4687, 0.3832, 3.695)
ob_cube_003.lineart.crease_threshold = 0.0
ob_cube_002.location = (-3.298, -9.26, 0.4995)
ob_cube_002.scale = (25.23, 12.1, 0.6471)
ob_cube_002.lineart.crease_threshold = 0.0
ob_cube_001.location = (-0.1178, 8.469, 0.9401)
ob_cube_001.scale = (20.8, 4.687, 2.106)
ob_cube_001.lineart.crease_threshold = 0.0
ob_cube.location = (-1.148, -3.501, 0.3079)
ob_cube.scale = (23.16, 17.27, 0.4245)
ob_cube.lock_rotations_4d = False
ob_cube.empty_display_type = 'ARROWS'
ob_cube.lineart.crease_threshold = 0.0
ob_lamp.location = (12.52, -14.48, 60.06)
ob_lamp.rotation_euler = (0.6503, 0.05522, 1.866)
ob_lamp.lock_rotations_4d = False
ob_lamp.empty_display_type = 'ARROWS'
ob_lamp.color = (0.0, 0.0, 0.0, 0.0)
ob_lamp.lineart.crease_threshold = 0.0
ob_camera.location = (6.401, -70.19, 30.31)
ob_camera.rotation_euler = (1.363, 0.02227, -0.08571)
ob_camera.scale = (1.949, 2.508, 2.424)
ob_camera.lock_rotations_4d = False
ob_camera.empty_display_type = 'ARROWS'
ob_camera.color = (0.0, 0.0, 0.0, 0.0)
ob_camera.display_type = 'WIRE'
ob_camera.lineart.crease_threshold = 0.0

# ---- collection membership
col_collection_1.objects.link(ob_cube_030)
col_collection_1.objects.link(ob_cube_029)
col_collection_1.objects.link(ob_cube_028)
col_collection_1.objects.link(ob_cube_027)
col_collection_1.objects.link(ob_cube_026)
col_collection_1.objects.link(ob_cube_025)
col_collection_1.objects.link(ob_cube_024)
col_collection_1.objects.link(ob_cube_023)
col_collection_1.objects.link(ob_cube_022)
col_collection_1.objects.link(ob_cube_020)
col_collection_1.objects.link(ob_cube_019)
col_collection_1.objects.link(ob_cube_016)
col_collection_1.objects.link(ob_cube_015)
col_collection_1.objects.link(ob_cube_018)
col_collection_1.objects.link(ob_cube_017)
col_collection_1.objects.link(ob_cube_014)
col_collection_1.objects.link(ob_cube_013)
col_collection_1.objects.link(ob_cube_012)
col_collection_1.objects.link(ob_cube_011)
col_collection_1.objects.link(ob_cube_010)
col_collection_1.objects.link(ob_cube_009)
col_collection_1.objects.link(ob_cube_008)
col_collection_1.objects.link(ob_cube_007)
col_collection_1.objects.link(ob_cube_006)
col_collection_1.objects.link(ob_cube_005)
col_collection_1.objects.link(ob_cube_004)
col_collection_1.objects.link(ob_cube_003)
col_collection_1.objects.link(ob_cube_002)
col_collection_1.objects.link(ob_cube_001)
col_collection_1.objects.link(ob_cube)
col_collection_1.objects.link(ob_lamp)
col_collection_1.objects.link(ob_camera)

# ---- scene / render settings (as saved in the file)
scene.camera = ob_camera
scene.frame_start = 1; scene.frame_end = 250; scene.frame_set(1)
scene.render.engine = 'BLENDER_EEVEE_NEXT'
scene.render.resolution_percentage = 50
scene.render.dither_intensity = 0.0
scene.cycles.use_denoising = False
scene.cycles.samples = 128
scene.cycles.sampling_pattern = 'TABULATED_SOBOL'
scene.cycles.use_adaptive_sampling = False
scene.cycles.use_light_tree = False
scene.cycles.blur_glossy = 0.0
scene.cycles.sample_clamp_indirect = 0.0
scene.view_settings.view_transform = 'Standard'
bpy.context.view_layer.update()
